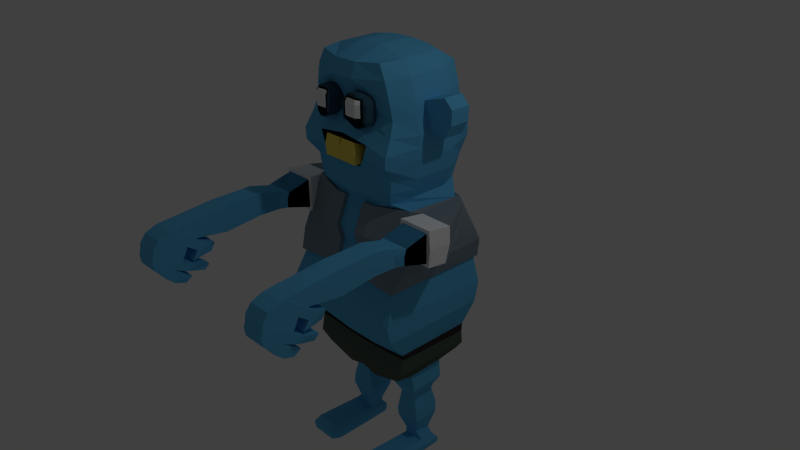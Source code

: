 # Source: zombie_update_version.blend  (saved by Blender 2.76.0; exported with 4.5.12 LTS)
import bpy
from mathutils import Matrix  # noqa: F401  (used for matrix-valued properties, if any)

bpy.ops.wm.read_factory_settings(use_empty=True)
scene = bpy.context.scene
scene.name = 'Scene'

# ---- collections
col_collection_1 = bpy.data.collections.new('Collection 1'); scene.collection.children.link(col_collection_1)

# ---- materials (node trees are filled in below, after node groups)
mat_material = bpy.data.materials.new('Material')
mat_material.alpha_threshold = 0.0
mat_material.use_transparent_shadow = False
mat_material.diffuse_color = (1.0, 1.0, 1.0, 1.0)
mat_material.roughness = 0.5
mat_material.line_color = (0.0, 0.0, 0.0, 1.0)
mat_material_001 = bpy.data.materials.new('Material.001')
mat_material_001.alpha_threshold = 0.0
mat_material_001.use_transparent_shadow = False
mat_material_001.diffuse_color = (0.09306, 0.1221, 0.09531, 1.0)
mat_material_001.roughness = 0.5
mat_material_002 = bpy.data.materials.new('Material.002')
mat_material_002.alpha_threshold = 0.0
mat_material_002.use_transparent_shadow = False
mat_material_002.diffuse_color = (0.0356, 0.02843, 0.02843, 1.0)
mat_material_002.roughness = 0.5
mat_material_003 = bpy.data.materials.new('Material.003')
mat_material_003.alpha_threshold = 0.0
mat_material_003.use_transparent_shadow = False
mat_material_003.diffuse_color = (0.2307, 0.3005, 0.3467, 1.0)
mat_material_003.roughness = 0.5
mat_material_004 = bpy.data.materials.new('Material.004')
mat_material_004.alpha_threshold = 0.0
mat_material_004.use_transparent_shadow = False
mat_material_004.diffuse_color = (1.0, 1.0, 1.0, 1.0)
mat_material_004.roughness = 0.5
mat_material_005 = bpy.data.materials.new('Material.005')
mat_material_005.alpha_threshold = 0.0
mat_material_005.use_transparent_shadow = False
mat_material_005.diffuse_color = (0.03434, 0.09531, 0.1413, 1.0)
mat_material_005.roughness = 0.5
mat_material_006 = bpy.data.materials.new('Material.006')
mat_material_006.alpha_threshold = 0.0
mat_material_006.use_transparent_shadow = False
mat_material_006.diffuse_color = (0.006049, 0.01298, 0.01764, 1.0)
mat_material_006.roughness = 0.5
mat_material_007 = bpy.data.materials.new('Material.007')
mat_material_007.alpha_threshold = 0.0
mat_material_007.use_transparent_shadow = False
mat_material_007.diffuse_color = (1.0, 0.7758, 0.1329, 1.0)
mat_material_007.roughness = 0.5
mat_material_008 = bpy.data.materials.new('Material.008')
mat_material_008.alpha_threshold = 0.0
mat_material_008.use_transparent_shadow = False
mat_material_008.diffuse_color = (0.006049, 0.005182, 0.005182, 1.0)
mat_material_008.roughness = 0.5
mat_material_009 = bpy.data.materials.new('Material.009')
mat_material_009.alpha_threshold = 0.0
mat_material_009.use_transparent_shadow = False
mat_material_009.diffuse_color = (0.1119, 0.4678, 0.7835, 1.0)
mat_material_009.roughness = 0.5

# ---- material node trees

# ---- world
world_world = bpy.data.worlds.new('World'); scene.world = world_world
world_world.color = (0.05088, 0.05088, 0.05088)
world_world.use_sun_shadow = False
world_world.sun_shadow_jitter_overblur = 0.0
world_world.cycles.sampling_method = 'MANUAL'
world_world.cycles.sample_map_resolution = 256

# ---- cameras
cam_camera = bpy.data.cameras.new('Camera')
cam_camera.clip_end = 100.0
cam_camera.lens = 35.0
cam_camera.sensor_width = 32.0
cam_camera.sensor_height = 18.0
cam_camera.ortho_scale = 7.314
cam_camera.dof.focus_distance = 0.0
cam_camera.dof.aperture_fstop = 128.0

# ---- lights
light_lamp = bpy.data.lights.new('Lamp', 'POINT')
light_lamp.transmission_factor = 0.0
light_lamp.cutoff_distance = 30.0
light_lamp.energy = 100.0
light_lamp.shadow_buffer_clip_start = 1.001
light_lamp.shadow_soft_size = 0.1
light_lamp.shadow_maximum_resolution = 0.006
light_lamp.use_absolute_resolution = True
light_lamp.cycles.use_multiple_importance_sampling = False

# ---- meshes
me_cube = bpy.data.meshes.new('Cube')
me_cube.from_pydata([(1.527, 1.728, 4.375), (1.527, -0.97, 4.448), (0.0, -0.5659, 5.595), (1.352, 1.124, 6.541), (1.352, -0.1587, 6.621), (0.0, 1.728, 4.649), (0.0, -0.97, 4.722), (0.0, 1.375, 6.461), (0.0, -0.4065, 6.572), (0.0, -0.6627, 5.975), (0.0, 1.679, 5.05), (1.403, -0.7593, 4.98), (1.403, 1.679, 4.971), (0.0, -0.7593, 5.059), (0.5544, 1.728, 4.649), (0.5544, -0.97, 4.722), (0.5544, 1.375, 6.461), (0.5544, -0.4065, 6.572), (0.5544, 1.679, 5.05), (0.5544, -0.7593, 5.059), (0.9876, 1.411, 6.835), (1.026, -0.4065, 6.758), (0.0, 1.722, 7.9), (0.7818, 1.382, 9.429), (0.8181, -0.4404, 9.612), (1.215, -0.7153, 7.644), (1.156, 1.661, 7.738), (-0.007378, 1.411, 6.735), (0.0, -0.4065, 6.65), (0.0, 1.382, 9.55), (0.0, -0.5886, 9.567), (1.119, 1.526, 8.24), (1.184, -0.5385, 8.217), (0.0, -0.5385, 8.391), (0.0, 1.701, 8.353), (0.0, 1.63, 7.547), (1.111, -0.464, 7.305), (1.04, 1.583, 7.359), (0.0, -0.6355, 7.437), (0.4504, 1.673, 7.82), (0.5899, -0.7153, 7.727), (0.5584, 1.411, 6.724), (0.5657, -0.4065, 6.638), (0.2832, 1.382, 9.55), (0.2832, -0.5886, 9.567), (0.2267, -0.5385, 8.391), (0.2267, 1.701, 8.353), (0.1808, 1.592, 7.497), (0.414, -0.6538, 7.475), (1.028, 1.503, 8.891), (1.084, -0.4375, 8.857), (0.0, 1.608, 9.1), (0.0, -0.5728, 8.997), (0.255, -0.5728, 8.997), (0.255, 1.608, 9.1), (1.498, -0.08175, 5.832), (1.498, 0.01995, 6.495), (2.16, -0.08175, 5.832), (2.16, 0.01995, 6.495), (1.498, -1.117, 6.081), (1.498, -1.061, 6.427), (2.16, -1.117, 6.081), (2.16, -1.061, 6.427), (1.498, 0.008653, 6.186), (2.16, 0.008654, 6.186), (2.16, -1.117, 6.276), (1.498, -1.117, 6.276), (2.16, -0.5261, 6.562), (2.16, -0.5261, 5.9), (1.498, -0.5261, 6.562), (1.498, -0.5261, 5.9), (1.498, -0.5261, 6.231), (2.16, -0.5261, 6.231), (2.079, -3.811, 6.465), (2.079, -3.351, 6.111), (1.579, -3.811, 6.465), (1.579, -3.351, 6.111), (2.079, -1.18, 6.449), (2.079, -1.277, 6.078), (1.579, -1.18, 6.449), (1.579, -1.277, 6.078), (2.079, -3.545, 6.312), (1.579, -3.545, 6.312), (1.579, -1.301, 6.329), (2.079, -1.301, 6.329), (1.579, -1.77, 6.094), (1.579, -1.673, 6.579), (2.079, -1.77, 6.094), (2.079, -1.673, 6.579), (2.079, -1.673, 6.329), (1.579, -1.673, 6.329), (1.579, -2.609, 6.571), (2.079, -2.633, 6.005), (1.579, -2.609, 6.32), (1.579, -2.633, 6.005), (2.079, -2.609, 6.571), (2.079, -2.609, 6.32), (1.573, -4.141, 5.48), (1.573, -3.339, 6.079), (2.085, -4.141, 5.48), (2.085, -3.339, 6.079), (1.573, -4.377, 5.94), (1.573, -3.921, 6.453), (2.085, -4.377, 5.94), (2.085, -3.921, 6.453), (2.085, -3.608, 6.292), (2.085, -4.349, 5.734), (1.573, -3.608, 6.292), (1.573, -4.349, 5.734), (1.573, -3.727, 5.708), (2.085, -3.727, 5.708), (2.085, -4.323, 6.176), (1.573, -4.323, 6.176), (1.573, -3.971, 5.962), (2.085, -3.971, 5.962), (2.085, -3.742, 6.382), (1.573, -4.375, 5.873), (2.085, -4.375, 5.873), (1.573, -3.742, 6.382), (1.573, -4.105, 6.053), (2.085, -4.105, 6.053), (1.573, -3.58, 6.0), (2.085, -3.58, 6.0), (2.085, -4.188, 6.347), (1.573, -4.188, 6.347), (1.573, -3.836, 6.053), (2.085, -3.836, 6.053), (2.085, -3.97, 6.143), (1.573, -3.97, 6.143), (2.085, -4.239, 5.627), (1.573, -3.474, 6.169), (2.085, -3.474, 6.169), (1.573, -4.239, 5.627), (2.085, -3.837, 5.872), (1.573, -3.837, 5.872), (1.573, -3.702, 5.962), (2.085, -3.702, 5.962), (2.085, -3.946, 5.61), (2.085, -4.35, 5.998), (1.573, -4.35, 5.998), (1.573, -4.106, 5.872), (2.085, -4.106, 5.872), (1.573, -3.946, 5.61), (1.573, -4.24, 5.963), (2.085, -4.24, 5.963), (2.085, -3.972, 5.782), (1.573, -3.972, 5.782), (1.676, -2.993, 5.658), (1.676, -2.895, 5.818), (1.982, -2.895, 5.818), (1.982, -2.993, 5.658), (1.695, -3.178, 5.272), (1.695, -3.064, 5.377), (1.963, -3.064, 5.377), (1.963, -3.178, 5.272), (1.962, -3.486, 5.246), (1.962, -3.648, 5.147), (1.696, -3.648, 5.147), (1.696, -3.486, 5.246), (1.573, -3.091, 5.948), (1.573, -3.363, 5.842), (2.085, -3.091, 5.948), (2.085, -3.363, 5.842), (1.573, -2.977, 5.909), (2.085, -2.977, 5.909), (2.085, -3.483, 5.649), (1.573, -3.483, 5.649), (1.573, -3.369, 5.534), (1.573, -3.619, 5.454), (2.085, -3.369, 5.534), (2.085, -3.619, 5.454), (1.573, -3.829, 5.531), (1.573, -3.942, 5.304), (2.085, -3.942, 5.304), (2.085, -3.829, 5.531), (1.498, -1.117, 6.081), (1.498, -1.061, 6.427), (2.16, -1.117, 6.081), (2.16, -1.061, 6.427), (2.16, -1.117, 6.276), (1.498, -1.117, 6.276), (2.16, -0.5261, 6.562), (2.16, -0.5261, 5.9), (1.498, -0.5261, 6.562), (1.498, -0.5261, 5.9), (1.498, -0.5261, 6.231), (2.16, -0.5261, 6.231), (0.0, 1.379, 2.531), (0.0, -0.4065, 3.161), (0.0, 1.47, 3.161), (1.537, 1.728, 4.305), (1.528, -1.024, 4.3), (1.319, -0.4065, 3.254), (1.319, 1.47, 3.254), (1.132, -0.4065, 2.485), (1.132, 1.47, 2.485), (0.0, 1.728, 4.576), (-0.009348, -1.024, 4.571), (1.542, 1.622, 3.894), (1.542, -0.9398, 3.897), (0.0, -0.9398, 3.804), (0.0, 1.622, 3.801), (0.6626, 1.47, 2.718), (0.6626, -0.5121, 2.744), (1.355, -0.4065, 3.152), (1.355, 1.411, 3.092), (0.4222, 1.47, 3.161), (0.4222, -0.4065, 3.161), (0.5647, 1.728, 4.519), (0.5554, -1.024, 4.514), (0.3082, -0.9398, 3.804), (0.3082, 1.622, 3.801), (0.4017, -0.4065, 2.291), (0.4017, 1.47, 2.291), (0.8853, 0.9384, 4.504), (0.6774, 1.411, 3.052), (0.6774, -0.4065, 3.112), (0.0, 1.411, 3.012), (0.0, -0.4065, 3.071), (0.0, -0.3971, 2.375), (0.0, 1.388, 2.454), (0.0, 1.47, 2.728), (1.325, -0.5121, 2.763), (1.325, 1.47, 2.736), (0.0, -0.5121, 2.725), (0.0, 1.47, 2.699), (0.4804, 0.1774, 1.79), (0.3925, 0.0509, 2.185), (0.4804, 0.7696, 1.768), (0.3925, 0.9511, 2.213), (1.092, 0.1774, 1.834), (1.103, 0.0509, 2.367), (1.092, 0.7696, 1.812), (1.103, 0.9511, 2.394), (0.8277, 0.9511, 2.339), (0.7892, 0.7696, 1.663), (0.8277, 0.0509, 2.312), (0.7892, 0.1774, 1.685), (0.398, 0.0674, 1.968), (0.398, 0.8906, 1.99), (1.197, 0.8906, 2.012), (1.197, 0.0674, 1.99), (0.7892, 0.0674, 2.007), (0.7892, 0.8906, 2.029), (0.6442, 0.3241, 0.5484), (0.565, 0.2691, 1.61), (0.6442, 0.7122, 0.4843), (0.565, 0.8176, 1.615), (0.9824, 0.3241, 0.5946), (0.9824, 0.2691, 1.61), (0.9824, 0.7122, 0.5305), (0.9824, 0.8176, 1.615), (0.4595, 0.2279, 1.057), (0.4595, 0.8725, 1.057), (1.075, 0.8725, 1.241), (1.075, 0.2279, 1.241), (0.7869, 0.8176, 1.549), (0.8133, 0.7122, 0.5239), (0.7869, 0.2691, 1.544), (0.8133, 0.3241, 0.588), (0.8001, 0.2279, 1.057), (0.8001, 0.8725, 1.057), (0.499, 0.8359, 0.8784), (1.108, 0.8359, 0.9971), (1.108, 0.2279, 0.9788), (0.499, 0.2279, 0.86), (0.8001, 0.2279, 0.8864), (0.8001, 0.8359, 0.9047), (0.8589, 0.7394, 0.0903), (0.8589, -0.6878, 0.002333), (0.8589, 0.7903, 0.3027), (0.8589, -0.9918, 0.3346), (0.568, -0.9918, 0.3346), (0.568, 0.7903, 0.3027), (1.239, 0.7903, 0.3055), (1.239, -0.9918, 0.3373), (1.15, 0.7394, 0.0903), (1.08, -0.6878, 0.002333), (0.568, 0.7394, 0.0903), (0.6376, -0.6878, 0.002333), (1.131, 0.5319, 6.785), (1.38, 0.5319, 7.701), (0.9404, 0.5319, 9.622), (0.0, 0.5319, 9.781), (1.403, 0.5319, 8.204), (1.312, 0.5319, 7.255), (0.2832, 0.5319, 9.781), (1.274, 0.5319, 8.825), (1.131, 1.001, 6.785), (1.38, 1.001, 7.701), (0.9404, 1.001, 9.622), (0.0, 1.034, 9.72), (1.403, 1.001, 8.204), (1.312, 1.001, 7.255), (0.2832, 1.034, 9.72), (1.274, 1.001, 8.825), (1.131, 0.06269, 6.785), (1.38, 0.06269, 7.701), (0.9404, 0.06269, 9.622), (0.0, 0.06269, 9.781), (1.403, 0.06269, 8.204), (1.312, 0.06269, 7.255), (0.2832, 0.06269, 9.781), (1.274, 0.06269, 8.825), (1.131, 0.2973, 6.785), (1.38, 0.2973, 7.701), (0.9404, 0.2973, 9.622), (0.0, 0.2973, 9.781), (1.403, 0.2973, 8.204), (1.312, 0.2973, 7.255), (0.2832, 0.2973, 9.781), (1.274, 0.2973, 8.825), (1.131, 0.7665, 6.785), (1.38, 0.7665, 7.701), (0.9404, 0.7665, 9.622), (0.0, 0.7665, 9.781), (1.403, 0.7665, 8.204), (1.312, 0.7665, 7.255), (0.2832, 0.7665, 9.781), (1.274, 0.7665, 8.825), (1.987, 0.7665, 8.468), (1.987, 0.5319, 8.468), (1.808, 0.7665, 8.989), (1.808, 0.5319, 8.989), (1.987, 0.2973, 8.468), (1.808, 0.2973, 8.989), (0.9257, 1.47, 9.347), (0.9735, -0.4596, 9.306), (0.0, 1.47, 9.44), (0.2691, 1.47, 9.44), (0.0, -0.6915, 9.258), (0.2691, -0.6915, 9.258), (1.135, 0.5319, 9.317), (1.135, 1.001, 9.317), (1.135, 0.06269, 9.317), (1.135, 0.2973, 9.317), (1.135, 0.7665, 9.317), (1.192, 1.644, 7.948), (0.0, -0.7153, 8.097), (1.24, -0.7153, 7.895), (0.0, 1.722, 8.135), (0.5758, 1.722, 8.063), (0.6922, -0.7153, 8.01), (1.391, 0.5319, 7.953), (1.391, 1.001, 7.953), (1.391, 0.06269, 7.953), (1.391, 0.2973, 7.953), (1.391, 0.7665, 7.953), (0.0, -0.454, 8.68), (0.2409, -0.454, 8.68), (1.073, 1.519, 8.568), (1.13, -0.412, 8.514), (0.0, 1.674, 8.737), (0.2409, 1.674, 8.737), (1.338, 1.001, 8.514), (1.338, 0.06269, 8.514), (1.338, 0.2973, 8.514), (1.338, 0.7665, 8.514), (2.002, 0.5319, 8.791), (2.002, 0.2973, 8.791), (2.002, 0.7665, 8.791), (1.829, 0.5319, 8.187), (1.829, 0.2973, 8.187), (1.555, 0.7665, 8.915), (1.829, 0.7665, 8.187), (1.555, 0.2973, 8.915), (1.555, 0.5319, 8.915), (1.621, 0.2973, 8.667), (1.621, 0.7665, 8.667), (0.5899, -0.3748, 7.727), (0.0, -0.3748, 7.863), (0.0, -0.3748, 8.097), (0.0, -0.3553, 7.502), (0.414, -0.3736, 7.54), (0.6922, -0.3748, 8.01), (0.0, -0.5709, 6.79), (-0.003689, 1.52, 7.141), (1.069, -0.4526, 6.988), (1.014, 1.497, 7.097), (0.399, -0.5709, 6.85), (0.3696, 1.501, 7.111), (1.222, 0.5319, 7.02), (1.222, 1.001, 7.02), (1.222, 0.06269, 7.02), (1.222, 0.2973, 7.02), (1.222, 0.7665, 7.02), (0.8589, 0.2941, 0.002333), (1.239, 0.4486, 0.296), (0.568, 0.4486, 0.2932), (1.08, 0.2941, 0.002333), (0.6376, 0.2941, 0.002333), (0.906, -0.8665, 0.467), (0.8589, 0.7013, 0.4323), (0.625, 0.7013, 0.3526), (1.147, 0.7013, 0.3974), (1.147, -0.8518, 0.5056), (0.625, -0.8518, 0.4608), (0.625, 0.3372, 0.3749), (1.147, 0.3372, 0.4197), (0.8589, -0.9918, 0.1891), (0.8589, 0.7903, 0.1573), (0.568, -0.9918, 0.1891), (1.169, -0.9918, 0.1886), (1.219, 0.7903, 0.1606), (0.568, 0.7903, 0.1573), (0.568, 0.4486, 0.1478), (1.219, 0.4486, 0.1511), (0.0, -0.5346, 6.273), (0.0, -0.6143, 5.785), (0.0, -0.6385, 5.88), (0.3155, -0.7987, 8.412), (0.2386, -0.8023, 8.958), (0.3155, -0.4249, 8.412), (0.2386, -0.4571, 8.958), (0.2098, -0.8821, 8.665), (0.2098, -0.368, 8.665), (0.5188, -0.4571, 9.012), (0.5829, -0.4249, 8.324), (0.5188, -0.8023, 9.012), (0.5829, -0.7987, 8.324), (0.5669, -0.8821, 8.665), (0.5669, -0.368, 8.665), (0.6749, -0.5401, 8.95), (0.707, -0.7055, 8.381), (0.7454, -0.7459, 8.665), (0.707, -0.5246, 8.381), (0.6749, -0.7072, 8.95), (0.7454, -0.497, 8.665), (0.4332, -0.4249, 8.338), (0.3403, -0.8023, 9.028), (0.3883, -0.368, 8.665), (0.3403, -0.4571, 9.028), (0.4332, -0.7987, 8.338), (0.3883, -0.8821, 8.665), (0.2098, -0.8821, 8.843), (0.2098, -0.368, 8.843), (0.5669, -0.368, 8.843), (0.5669, -0.8821, 8.843), (0.7454, -0.7459, 8.843), (0.7454, -0.497, 8.843), (0.3883, -0.368, 8.843), (0.3883, -0.8821, 8.843), (0.229, -0.368, 8.513), (0.229, -0.8821, 8.513), (0.5669, -0.8821, 8.486), (0.5669, -0.368, 8.486), (0.7454, -0.7459, 8.486), (0.7454, -0.497, 8.486), (0.3883, -0.368, 8.486), (0.3883, -0.8821, 8.486), (0.00327, -0.8082, 7.544), (0.02767, -0.7905, 8.016), (0.00327, -0.5001, 7.544), (0.02767, -0.5193, 8.016), (0.4411, -0.8082, 7.544), (0.4129, -0.7905, 8.016), (0.4411, -0.5001, 7.544), (0.4129, -0.5193, 8.016), (0.002212, -0.8296, 7.794), (0.002212, -0.5001, 7.804), (0.44, -0.5001, 7.804), (0.44, -0.8296, 7.794), (0.2772, -0.5659, 5.595), (0.2772, -0.97, 4.722), (0.2772, -0.4065, 6.572), (0.2772, -0.6627, 5.975), (0.2772, -0.7593, 5.059), (0.2772, -0.5346, 6.273), (0.2772, -0.6143, 5.785), (0.2772, -0.6385, 5.88), (1.52, 1.436, 5.981), (1.482, 1.371, 6.15), (1.449, 1.277, 6.379), (1.408, 1.187, 6.586), (1.598, 1.653, 5.471), (1.603, -0.6249, 5.411), (1.458, -0.3151, 6.364), (1.409, -0.2175, 6.671), (0.5581, 1.684, 5.67), (0.0, 1.685, 5.662), (0.0, 1.774, 5.064), (1.46, -0.8352, 4.995), (1.463, 1.754, 4.967), (0.5667, 1.456, 6.511), (0.0, 1.455, 6.514), (0.0, 1.57, 6.343), (1.53, -0.4592, 5.903), (1.499, -0.4087, 6.075), (0.0, 1.697, 6.0), (0.0, 1.697, 6.145), (0.5678, 1.695, 6.149), (0.5556, 1.774, 5.065), (0.5584, -0.661, 5.609), (0.5681, -0.4945, 6.608), (0.5684, -0.7566, 5.991), (0.5572, -0.8492, 5.093), (0.5679, -0.6226, 6.31), (0.5668, 1.696, 6.014), (0.5624, -0.71, 5.779), (0.5667, 1.571, 6.34), (1.482, -0.07706, 6.227), (1.512, 0.009501, 6.589), (2.232, 0.04308, 6.554), (2.253, 0.03475, 6.191), (2.231, -0.06627, 5.769), (1.501, -0.09211, 5.736), (2.231, -0.5359, 5.836), (1.432, -0.5174, 6.633), (2.257, -0.5261, 6.231), (2.226, -0.5174, 6.633), (1.427, -0.5359, 5.836), (1.401, -0.5261, 6.231), (1.552, 1.498, 5.835), (1.551, -0.5162, 5.745), (0.0, 1.693, 5.884), (0.5627, 1.692, 5.898), (0.567, -0.7337, 5.875), (0.2772, -0.662, 5.599), (0.2772, -0.4949, 6.61), (0.2772, -0.7586, 5.982), (0.2772, -0.8498, 5.091), (0.2772, -0.623, 6.311), (0.2772, -0.7076, 5.761), (0.2772, -0.7317, 5.856), (0.4295, -0.4571, 9.02), (0.508, -0.7987, 8.331), (0.4776, -0.8821, 8.665), (0.508, -0.4249, 8.331), (0.4295, -0.8023, 9.02), (0.4776, -0.368, 8.665), (0.4776, -0.8821, 8.843), (0.4776, -0.368, 8.843), (0.4776, -0.8821, 8.486), (0.4776, -0.368, 8.486), (0.3744, -0.4249, 8.375), (0.2895, -0.8023, 8.993), (0.2991, -0.368, 8.665), (0.2895, -0.4571, 8.993), (0.3744, -0.7987, 8.375), (0.2991, -0.8821, 8.665), (0.2991, -0.368, 8.843), (0.2991, -0.8821, 8.843), (0.3087, -0.368, 8.5), (0.3087, -0.8821, 8.5), (0.6449, -0.4747, 8.352), (0.5969, -0.7548, 8.981), (0.6561, -0.4325, 8.665), (0.5969, -0.4986, 8.981), (0.6449, -0.7521, 8.352), (0.6561, -0.814, 8.665), (0.6561, -0.4325, 8.843), (0.6561, -0.814, 8.843), (0.6561, -0.4325, 8.486), (0.6561, -0.814, 8.486), (0.2242, -0.8422, 8.901), (0.2242, -0.4126, 8.901), (0.5428, -0.4126, 8.928), (0.5428, -0.8422, 8.928), (0.7102, -0.7266, 8.897), (0.7102, -0.5186, 8.897), (0.3643, -0.4126, 8.936), (0.3643, -0.8422, 8.936), (0.4536, -0.4126, 8.932), (0.4536, -0.8422, 8.932), (0.2943, -0.8422, 8.918), (0.2943, -0.4126, 8.918), (0.6265, -0.7844, 8.912), (0.6265, -0.4656, 8.912), (0.2098, -0.368, 8.754), (0.5669, -0.368, 8.754), (0.5669, -0.8821, 8.754), (0.7454, -0.7459, 8.754), (0.7454, -0.497, 8.754), (0.3883, -0.368, 8.754), (0.3883, -0.8821, 8.754), (0.2098, -0.8821, 8.754), (0.4776, -0.8821, 8.754), (0.4776, -0.368, 8.754), (0.2991, -0.368, 8.754), (0.2991, -0.8821, 8.754), (0.6561, -0.4325, 8.754), (0.6561, -0.814, 8.754), (0.2194, -0.8821, 8.589), (0.2194, -0.368, 8.589), (0.5669, -0.8821, 8.576), (0.5669, -0.368, 8.576), (0.7454, -0.7459, 8.576), (0.7454, -0.497, 8.576), (0.3883, -0.368, 8.576), (0.3883, -0.8821, 8.576), (0.4776, -0.368, 8.576), (0.4776, -0.8821, 8.576), (0.3039, -0.8821, 8.582), (0.3039, -0.368, 8.582), (0.6561, -0.814, 8.576), (0.6561, -0.4325, 8.576), (0.2723, -0.3964, 8.463), (0.5749, -0.8404, 8.405), (0.5749, -0.3964, 8.405), (0.7262, -0.7257, 8.434), (0.7262, -0.5108, 8.434), (0.4108, -0.3964, 8.412), (0.4108, -0.8404, 8.412), (0.2723, -0.8404, 8.463), (0.4928, -0.8404, 8.409), (0.4928, -0.3964, 8.409), (0.3415, -0.3964, 8.438), (0.3415, -0.8404, 8.438), (0.6505, -0.4536, 8.419), (0.6505, -0.7831, 8.419), (0.2314, -0.8223, 8.929), (0.2314, -0.4348, 8.929), (0.5308, -0.4348, 8.97), (0.5308, -0.8223, 8.97), (0.6925, -0.7169, 8.924), (0.6925, -0.5294, 8.924), (0.3523, -0.4348, 8.982), (0.3523, -0.8223, 8.982), (0.4416, -0.4348, 8.976), (0.4416, -0.8223, 8.976), (0.2919, -0.8223, 8.956), (0.2919, -0.4348, 8.956), (0.6117, -0.7696, 8.947), (0.6117, -0.4821, 8.947), (0.3449, -0.4249, 8.394), (0.264, -0.8023, 8.976), (0.2544, -0.368, 8.665), (0.2544, -0.368, 8.843), (0.2688, -0.368, 8.507), (0.264, -0.4571, 8.976), (0.3449, -0.7987, 8.394), (0.2544, -0.8821, 8.665), (0.2544, -0.8821, 8.843), (0.2688, -0.8821, 8.507), (0.2592, -0.4126, 8.91), (0.2592, -0.8422, 8.91), (0.2544, -0.368, 8.754), (0.2544, -0.8821, 8.754), (0.2616, -0.368, 8.586), (0.2616, -0.8821, 8.586), (0.3069, -0.3964, 8.45), (0.3069, -0.8404, 8.45), (0.2616, -0.8223, 8.943), (0.2616, -0.4348, 8.943), (0.2939, -0.4107, 8.438), (0.5789, -0.8196, 8.365), (0.5789, -0.4107, 8.365), (0.7166, -0.7156, 8.407), (0.7166, -0.5177, 8.407), (0.422, -0.4107, 8.375), (0.422, -0.8196, 8.375), (0.5004, -0.8196, 8.37), (0.5004, -0.4107, 8.37), (0.3579, -0.4107, 8.406), (0.3579, -0.8196, 8.406), (0.6477, -0.4642, 8.386), (0.6477, -0.7676, 8.386), (0.2939, -0.8196, 8.438), (0.3259, -0.4107, 8.422), (0.3259, -0.8196, 8.422), (0.6359, -0.5194, 8.966), (0.6759, -0.7288, 8.367), (0.7008, -0.78, 8.665), (0.7008, -0.78, 8.843), (0.7008, -0.78, 8.486), (0.6759, -0.4996, 8.367), (0.6359, -0.731, 8.966), (0.7008, -0.4648, 8.665), (0.7008, -0.4648, 8.843), (0.7008, -0.4648, 8.486), (0.6683, -0.7555, 8.905), (0.6683, -0.4921, 8.905), (0.7008, -0.78, 8.754), (0.7008, -0.4648, 8.754), (0.7008, -0.78, 8.576), (0.7008, -0.4648, 8.576), (0.6884, -0.7544, 8.427), (0.6884, -0.4822, 8.427), (0.6521, -0.5057, 8.935), (0.6521, -0.7432, 8.935), (0.6821, -0.7416, 8.397), (0.6821, -0.4909, 8.397)], [], [(469, 465, 9, 409), (466, 462, 2, 13), (18, 14, 5, 10), (467, 464, 8, 407), (463, 466, 13, 6), (0, 12, 11, 1), (1, 11, 19, 15), (12, 0, 14, 18), (353, 46, 34, 352), (342, 45, 33, 338), (334, 298, 24, 327), (301, 297, 25, 36), (341, 39, 22, 340), (342, 338, 371, 374), (380, 41, 27, 376), (331, 44, 30, 330), (302, 299, 30, 44), (345, 300, 32, 339), (39, 47, 35, 22), (379, 48, 38, 375), (383, 301, 36, 377), (377, 36, 48, 379), (26, 37, 47, 39), (298, 302, 44, 24), (327, 24, 44, 331), (378, 20, 41, 380), (36, 25, 40, 48), (337, 26, 39, 341), (339, 32, 45, 342), (350, 31, 46, 353), (326, 49, 54, 329), (351, 50, 53, 349), (349, 53, 52, 348), (355, 303, 50, 351), (329, 54, 51, 328), (72, 65, 61, 68), (65, 66, 59, 61), (71, 63, 55, 70), (70, 68, 61, 59), (69, 67, 58, 56), (69, 56, 63, 71), (62, 60, 66, 65), (67, 62, 65, 72), (58, 67, 72, 64), (60, 69, 71, 66), (60, 62, 67, 69), (55, 57, 68, 70), (66, 71, 70, 59), (64, 72, 68, 57), (81, 82, 75, 73), (90, 83, 79, 86), (83, 84, 77, 79), (96, 81, 73, 95), (88, 86, 79, 77), (92, 94, 76, 74), (92, 74, 81, 96), (80, 78, 84, 83), (85, 80, 83, 90), (74, 76, 82, 81), (94, 85, 90, 93), (78, 87, 89, 84), (78, 80, 85, 87), (95, 91, 86, 88), (84, 89, 88, 77), (93, 90, 86, 91), (82, 93, 91, 75), (73, 75, 91, 95), (76, 94, 93, 82), (87, 92, 96, 89), (87, 85, 94, 92), (89, 96, 95, 88), (172, 171, 158, 157), (144, 138, 103, 117), (138, 139, 101, 103), (146, 142, 97, 132), (116, 117, 103, 101), (130, 131, 100, 98), (118, 115, 105, 107), (132, 129, 106, 108), (143, 140, 108, 116), (145, 141, 106, 129), (136, 126, 114, 133), (128, 125, 113, 119), (135, 121, 109, 134), (123, 124, 112, 111), (127, 123, 111, 120), (121, 122, 110, 109), (126, 127, 120, 114), (124, 128, 119, 112), (139, 143, 116, 101), (102, 104, 115, 118), (108, 106, 117, 116), (141, 144, 117, 106), (102, 118, 128, 124), (105, 115, 127, 126), (166, 163, 148, 147), (115, 104, 123, 127), (104, 102, 124, 123), (130, 98, 121, 135), (118, 107, 125, 128), (131, 105, 126, 136), (100, 131, 136, 122), (107, 130, 135, 125), (125, 135, 134, 113), (122, 136, 133, 110), (137, 145, 129, 99), (97, 99, 129, 132), (107, 105, 131, 130), (140, 146, 132, 108), (113, 134, 146, 140), (110, 133, 145, 137), (114, 120, 144, 141), (112, 119, 143, 139), (133, 114, 141, 145), (119, 113, 140, 143), (134, 109, 142, 146), (111, 112, 139, 138), (120, 111, 138, 144), (168, 167, 152, 151), (148, 149, 150, 147), (163, 164, 149, 148), (164, 165, 150, 149), (165, 166, 147, 150), (152, 153, 154, 151), (167, 169, 153, 152), (170, 168, 151, 154), (169, 170, 154, 153), (158, 155, 156, 157), (174, 173, 156, 155), (171, 174, 155, 158), (173, 172, 157, 156), (122, 121, 160, 162), (100, 122, 162, 161), (98, 100, 161, 159), (121, 98, 159, 160), (162, 160, 166, 165), (161, 162, 165, 164), (159, 161, 164, 163), (160, 159, 163, 166), (110, 137, 170, 169), (137, 142, 168, 170), (109, 110, 169, 167), (142, 109, 167, 168), (99, 97, 172, 173), (142, 137, 174, 171), (137, 99, 173, 174), (97, 142, 171, 172), (186, 179, 177, 182), (179, 180, 175, 177), (184, 182, 177, 175), (178, 176, 180, 179), (181, 178, 179, 186), (176, 183, 185, 180), (176, 178, 181, 183), (180, 185, 184, 175), (7, 16, 483, 484), (208, 211, 201, 196), (207, 210, 200, 188), (198, 190, 191, 199), (231, 194, 212, 219, 227, 236), (211, 206, 189, 201), (223, 195, 213, 202), (222, 204, 216, 203), (210, 209, 197, 200), (202, 213, 220, 225), (193, 198, 199, 192), (223, 205, 204, 222), (203, 216, 218, 224), (215, 217, 218, 216), (205, 215, 216, 204), (194, 222, 203, 212), (205, 223, 202, 215), (199, 191, 209, 210), (225, 220, 187, 221), (198, 193, 206, 211), (192, 199, 210, 207), (190, 198, 211, 208), (212, 203, 224, 219), (195, 223, 222, 194), (215, 202, 225, 217), (206, 193, 205, 215, 217, 189), (238, 239, 228, 226), (243, 240, 232, 235), (240, 241, 230, 232), (242, 238, 226, 237), (237, 235, 232, 230), (236, 234, 229, 227), (231, 233, 234, 236), (226, 228, 235, 237), (241, 242, 237, 230), (239, 243, 235, 228), (229, 234, 243, 239), (231, 236, 242, 241), (236, 227, 238, 242), (233, 231, 241, 240), (234, 233, 240, 243), (227, 229, 239, 238), (265, 262, 246, 244), (267, 263, 250, 257), (263, 264, 248, 250), (266, 265, 244, 259), (259, 257, 250, 248), (258, 256, 247, 245), (258, 245, 252, 260), (251, 249, 255, 254), (256, 251, 254, 261), (245, 247, 253, 252), (247, 256, 261, 253), (249, 258, 260, 255), (249, 251, 256, 258), (244, 246, 257, 259), (264, 266, 259, 248), (262, 267, 257, 246), (253, 261, 267, 262), (255, 260, 266, 264), (260, 252, 265, 266), (254, 255, 264, 263), (261, 254, 263, 267), (252, 253, 262, 265), (395, 391, 271, 275), (393, 392, 270, 273), (390, 278, 268, 386), (402, 399, 269, 277), (404, 400, 268, 278), (391, 396, 272, 271), (398, 395, 275, 387), (392, 394, 274, 270), (397, 393, 273, 388), (386, 268, 276, 389), (399, 401, 279, 269), (406, 402, 277, 389), (400, 403, 276, 268), (405, 404, 278, 390), (368, 363, 322, 360), (314, 318, 286, 282), (385, 317, 285, 381), (347, 316, 284, 343), (318, 315, 283, 286), (317, 313, 281, 285), (336, 314, 282, 332), (326, 23, 290, 333), (37, 26, 289, 293), (43, 29, 291, 294), (337, 31, 292, 344), (378, 37, 293, 382), (23, 43, 294, 290), (350, 49, 295, 354), (356, 311, 303, 355), (306, 310, 302, 298), (384, 309, 301, 383), (346, 308, 300, 345), (310, 307, 299, 302), (309, 305, 297, 301), (335, 306, 298, 334), (332, 282, 306, 335), (285, 281, 305, 309), (286, 283, 307, 310), (343, 284, 308, 346), (381, 285, 309, 384), (282, 286, 310, 306), (362, 361, 321, 324), (333, 290, 314, 336), (293, 289, 313, 317), (294, 291, 315, 318), (344, 292, 316, 347), (382, 293, 317, 385), (290, 294, 318, 314), (354, 295, 319, 357), (360, 322, 323, 358), (358, 323, 325, 359), (366, 365, 325, 323), (367, 362, 324, 359), (363, 366, 323, 322), (361, 364, 320, 321), (295, 333, 336, 319), (287, 332, 335, 311), (311, 335, 334, 303), (49, 326, 333, 295), (319, 336, 332, 287), (43, 329, 328, 29), (23, 326, 329, 43), (50, 327, 331, 53), (53, 331, 330, 52), (303, 334, 327, 50), (289, 344, 347, 313), (281, 343, 346, 305), (305, 346, 345, 297), (26, 337, 344, 289), (313, 347, 343, 281), (25, 339, 342, 40), (31, 337, 341, 46), (297, 345, 339, 25), (46, 341, 340, 34), (48, 40, 369, 373), (365, 367, 359, 325), (321, 358, 359, 324), (320, 360, 358, 321), (292, 354, 357, 316), (308, 356, 355, 300), (31, 350, 354, 292), (364, 368, 360, 320), (300, 355, 351, 32), (45, 349, 348, 33), (32, 351, 349, 45), (49, 350, 353, 54), (54, 353, 352, 51), (316, 357, 368, 364), (311, 356, 367, 365), (284, 316, 364, 361), (319, 287, 366, 363), (356, 308, 362, 367), (287, 311, 365, 366), (308, 284, 361, 362), (357, 319, 363, 368), (373, 369, 370, 372), (369, 374, 371, 370), (38, 48, 373, 372), (40, 342, 374, 369), (288, 382, 385, 312), (280, 381, 384, 304), (304, 384, 383, 296), (20, 378, 382, 288), (312, 385, 381, 280), (37, 378, 380, 47), (21, 377, 379, 42), (296, 383, 377, 21), (42, 379, 375, 28), (47, 380, 376, 35), (401, 405, 390, 279), (403, 406, 389, 276), (269, 386, 389, 277), (396, 397, 388, 272), (394, 398, 387, 274), (279, 390, 386, 269), (274, 387, 406, 403), (272, 388, 405, 401), (388, 273, 404, 405), (270, 274, 403, 400), (387, 275, 402, 406), (271, 272, 401, 399), (273, 270, 400, 404), (275, 271, 399, 402), (3, 20, 288, 312, 280, 304, 296, 21, 4), (16, 3, 20, 41, 27, 7), (17, 4, 21, 42, 28, 8, 464), (1, 15, 463, 6, 197, 209, 191), (1, 0, 190, 191), (0, 14, 5, 196, 208, 190), (204, 205, 193, 192), (216, 204, 192, 207, 188, 218), (194, 231, 233, 195), (195, 233, 234, 229, 220, 213), (219, 220, 229, 227), (226, 237, 230, 249, 258, 245), (251, 249, 230, 232), (232, 235, 228, 247, 256, 251), (245, 247, 228, 226), (397, 396, 395, 398), (394, 398, 248, 250), (244, 259, 248, 398, 397), (397, 393, 246, 244), (250, 257, 246, 393, 392, 394), (391, 395, 396), (80, 83, 79, 176, 180, 175), (176, 79, 77, 178), (80, 175, 177, 78), (78, 84, 77, 178, 179, 177), (102, 75, 73, 104), (76, 82, 75, 102, 118, 107, 130, 98), (98, 76, 74, 100), (81, 73, 104, 115, 105, 131, 100, 74), (18, 10, 480, 491), (183, 181, 509, 507), (465, 467, 407, 9), (465, 469, 523, 519), (185, 183, 507, 511), (19, 11, 481, 495), (462, 466, 520, 517), (181, 186, 508, 509), (12, 18, 491, 482), (462, 468, 408, 2), (464, 467, 521, 518), (467, 465, 519, 521), (4, 17, 493, 477), (468, 462, 517, 522), (468, 469, 409, 408), (3, 4, 477, 473), (16, 3, 473, 483), (469, 468, 522, 523), (657, 644, 412, 410), (659, 657, 410, 630), (625, 629, 413, 411), (637, 575, 414, 631), (575, 568, 415, 414), (577, 569, 421, 529), (581, 570, 420, 549), (545, 547, 416, 418), (525, 527, 417, 419), (656, 645, 419, 548), (652, 646, 417, 527), (673, 572, 427, 667), (661, 665, 425, 423), (681, 648, 425, 665), (653, 649, 428, 534), (538, 534, 428, 432), (578, 573, 430, 536), (576, 574, 433, 526), (528, 524, 431, 429), (651, 650, 432, 525), (563, 561, 441, 530), (565, 560, 440, 540), (671, 559, 439, 668), (566, 557, 437, 551), (562, 556, 436, 531), (554, 555, 435, 434), (635, 554, 434, 632), (591, 589, 449, 532), (593, 588, 448, 542), (675, 587, 447, 669), (590, 585, 445, 533), (594, 584, 444, 553), (639, 582, 443, 633), (582, 583, 442, 443), (559, 558, 438, 439), (571, 572, 439, 438), (586, 587, 427, 424), (599, 600, 447, 446), (458, 459, 452, 450), (459, 460, 456, 452), (460, 461, 454, 456), (461, 458, 450, 454), (450, 452, 456, 454), (455, 457, 453, 451), (451, 338, 342, 455), (338, 451, 453), (338, 453, 371, 374), (455, 342, 374, 457), (455, 451, 458, 461), (457, 455, 461, 460), (453, 457, 460, 459), (451, 453, 459, 458), (186, 182, 506, 508), (466, 19, 495, 520), (11, 12, 482, 481), (15, 19, 466, 463), (184, 185, 511, 510), (182, 184, 510, 506), (17, 464, 518, 493), (499, 490, 489, 485), (482, 474, 475, 481), (515, 478, 479, 514), (478, 491, 480, 479), (474, 482, 491, 478), (476, 477, 493, 496), (481, 475, 492, 495), (512, 474, 478, 515), (486, 487, 494, 516), (472, 471, 490, 499), (511, 500, 505, 510), (507, 509, 502, 501), (507, 501, 500, 511), (502, 509, 508, 503), (505, 504, 506, 510), (503, 508, 506, 504), (473, 472, 499, 483), (487, 476, 496, 494), (483, 499, 485, 484), (471, 472, 473, 502, 503, 504), (475, 513, 498, 492), (470, 512, 515, 497), (474, 512, 513, 475), (497, 515, 514, 488), (490, 497, 488, 489), (471, 470, 497, 490), (513, 486, 516, 498), (512, 470, 486, 513), (470, 471, 504, 505, 486), (502, 473, 477, 501), (476, 487, 486, 505, 500, 501, 477), (498, 516, 523, 522), (492, 498, 522, 517), (494, 496, 521, 519), (496, 493, 518, 521), (495, 492, 517, 520), (516, 494, 519, 523), (588, 590, 533, 448), (584, 591, 532, 444), (560, 562, 531, 440), (557, 563, 530, 437), (645, 651, 525, 419), (418, 416, 524, 528), (570, 576, 526, 420), (649, 652, 527, 428), (432, 428, 527, 525), (573, 577, 529, 430), (589, 592, 543, 449), (638, 593, 542, 628), (561, 564, 541, 441), (634, 565, 540, 627), (636, 578, 536, 626), (630, 624, 534, 538), (658, 653, 534, 624), (574, 579, 539, 433), (429, 431, 537, 535), (650, 654, 538, 432), (674, 594, 553, 664), (585, 595, 552, 445), (670, 566, 551, 663), (556, 567, 550, 436), (646, 655, 544, 417), (419, 417, 544, 548), (569, 580, 546, 421), (680, 656, 548, 661), (666, 660, 547, 545), (672, 581, 549, 662), (612, 623, 567, 556), (679, 622, 566, 670), (643, 621, 565, 634), (617, 620, 564, 561), (613, 619, 563, 557), (616, 618, 562, 560), (615, 614, 558, 559), (642, 610, 554, 635), (610, 611, 555, 554), (618, 612, 556, 562), (622, 613, 557, 566), (678, 615, 559, 671), (621, 616, 560, 565), (619, 617, 561, 563), (663, 551, 581, 672), (436, 550, 580, 569), (441, 541, 579, 574), (627, 540, 578, 636), (440, 531, 577, 573), (437, 530, 576, 570), (424, 427, 572, 571), (530, 441, 574, 576), (540, 440, 573, 578), (668, 439, 572, 673), (551, 437, 570, 581), (531, 436, 569, 577), (434, 435, 568, 575), (632, 434, 575, 637), (421, 546, 595, 585), (662, 549, 594, 674), (626, 536, 593, 638), (433, 539, 592, 589), (420, 526, 591, 584), (430, 529, 590, 588), (446, 447, 587, 586), (414, 415, 583, 582), (631, 414, 582, 639), (549, 420, 584, 594), (529, 421, 585, 590), (667, 427, 587, 675), (536, 430, 588, 593), (526, 433, 589, 591), (664, 553, 609, 676), (445, 552, 608, 598), (449, 543, 607, 602), (628, 542, 606, 640), (448, 533, 605, 601), (444, 532, 604, 597), (647, 648, 600, 599), (532, 449, 602, 604), (542, 448, 601, 606), (669, 447, 600, 677), (533, 445, 598, 605), (553, 444, 597, 609), (633, 443, 603, 641), (443, 442, 596, 603), (528, 429, 617, 619), (537, 431, 616, 621), (660, 422, 615, 678), (545, 418, 613, 622), (524, 416, 612, 618), (411, 413, 611, 610), (625, 411, 610, 642), (422, 426, 614, 615), (431, 524, 618, 616), (418, 528, 619, 613), (429, 535, 620, 617), (629, 537, 621, 643), (666, 545, 622, 679), (416, 547, 623, 612), (413, 629, 643, 611), (535, 625, 642, 620), (543, 633, 641, 607), (442, 628, 640, 596), (539, 631, 639, 592), (415, 626, 638, 583), (541, 632, 637, 579), (435, 627, 636, 568), (620, 642, 635, 564), (611, 643, 634, 555), (644, 658, 624, 412), (410, 412, 624, 630), (568, 636, 626, 415), (555, 634, 627, 435), (583, 638, 628, 442), (592, 639, 633, 543), (564, 635, 632, 541), (579, 637, 631, 539), (535, 537, 629, 625), (654, 659, 630, 538), (607, 641, 659, 654), (596, 640, 658, 644), (423, 425, 648, 647), (676, 609, 656, 680), (598, 608, 655, 646), (602, 607, 654, 650), (640, 606, 653, 658), (601, 605, 652, 649), (597, 604, 651, 645), (604, 602, 650, 651), (606, 601, 649, 653), (677, 600, 648, 681), (605, 598, 646, 652), (609, 597, 645, 656), (641, 603, 657, 659), (603, 596, 644, 657), (608, 677, 681, 655), (599, 676, 680, 647), (426, 666, 679, 614), (547, 660, 678, 623), (552, 669, 677, 608), (446, 664, 676, 599), (546, 667, 675, 595), (424, 662, 674, 586), (550, 668, 673, 580), (438, 663, 672, 571), (623, 678, 671, 567), (614, 679, 670, 558), (571, 672, 662, 424), (426, 422, 660, 666), (647, 680, 661, 423), (558, 670, 663, 438), (586, 674, 664, 446), (595, 675, 669, 552), (567, 671, 668, 550), (655, 681, 665, 544), (548, 544, 665, 661), (580, 673, 667, 546)])
me_cube.polygons.foreach_set('material_index', [9, 9, 9, 9, 9, 9, 9, 9, 9, 9, 9, 9, 9, 8, 9, 9, 9, 9, 9, 9, 9, 9, 9, 9, 9, 9, 9, 9, 9, 9, 9, 9, 9, 9, 9, 0, 9, 4, 0, 4, 4, 9, 0, 4, 0, 0, 4, 0, 4, 9, 9, 9, 9, 9, 9, 9, 9, 9, 9, 9, 9, 9, 9, 9, 9, 9, 9, 9, 9, 9, 9, 9, 9, 9, 9, 9, 9, 9, 9, 9, 9, 9, 9, 9, 9, 9, 9, 9, 9, 9, 9, 9, 9, 9, 9, 9, 9, 9, 9, 9, 9, 9, 9, 9, 9, 9, 9, 9, 9, 9, 9, 9, 9, 9, 9, 9, 9, 9, 9, 9, 9, 9, 9, 9, 9, 9, 9, 9, 9, 9, 9, 9, 9, 9, 9, 9, 9, 9, 9, 9, 9, 9, 9, 9, 9, 9, 9, 9, 9, 9, 9, 9, 9, 9, 9, 3, 9, 9, 9, 1, 9, 1, 1, 9, 1, 9, 1, 1, 0, 0, 1, 1, 9, 1, 9, 9, 9, 1, 1, 1, 2, 9, 9, 9, 9, 9, 0, 0, 9, 9, 9, 9, 9, 9, 9, 9, 9, 9, 9, 9, 9, 9, 9, 9, 9, 9, 9, 9, 9, 9, 9, 9, 9, 9, 9, 9, 9, 9, 9, 9, 9, 9, 9, 9, 9, 9, 9, 9, 9, 9, 9, 9, 9, 9, 9, 9, 9, 9, 9, 9, 9, 9, 9, 9, 9, 9, 9, 9, 9, 9, 9, 9, 9, 9, 9, 9, 9, 9, 9, 9, 9, 9, 9, 9, 9, 9, 9, 9, 9, 9, 9, 9, 9, 9, 9, 9, 9, 9, 9, 9, 9, 9, 9, 9, 9, 9, 9, 9, 9, 9, 9, 9, 9, 8, 9, 9, 9, 9, 9, 9, 9, 9, 9, 9, 9, 9, 9, 9, 9, 9, 9, 9, 9, 9, 8, 8, 8, 8, 9, 9, 9, 9, 9, 9, 9, 9, 9, 9, 9, 9, 9, 9, 9, 9, 9, 9, 9, 9, 9, 9, 9, 9, 9, 9, 9, 9, 9, 9, 2, 2, 1, 1, 1, 9, 9, 9, 9, 9, 9, 9, 9, 9, 9, 9, 9, 9, 9, 9, 9, 9, 9, 3, 4, 9, 3, 4, 3, 3, 4, 3, 9, 3, 3, 3, 3, 9, 3, 3, 3, 5, 5, 5, 5, 5, 0, 4, 5, 5, 5, 0, 5, 5, 5, 0, 5, 0, 4, 5, 5, 4, 0, 5, 4, 0, 5, 5, 6, 0, 5, 0, 6, 5, 5, 5, 5, 5, 5, 7, 7, 7, 7, 7, 8, 8, 8, 8, 8, 7, 7, 7, 7, 4, 3, 3, 9, 4, 4, 3, 3, 3, 3, 3, 3, 3, 3, 3, 3, 3, 4, 4, 4, 4, 4, 4, 3, 3, 3, 3, 3, 3, 3, 3, 3, 3, 3, 3, 3, 3, 3, 3, 3, 3, 3, 3, 3, 0, 6, 0, 4, 5, 5, 4, 0, 5, 0, 6, 0, 4, 0, 0, 5, 0, 4, 5, 5, 6, 0, 6, 5, 0, 5, 0, 5, 5, 6, 5, 6, 0, 6, 6, 0, 5, 5, 5, 0, 6, 5, 0, 6, 6, 0, 4, 0, 0, 4, 5, 4, 0, 5, 4, 0, 5, 5, 0, 6, 0, 4, 4, 0, 5, 5, 5, 4, 0, 5, 0, 4, 6, 0, 6, 0, 0, 6, 5, 6, 0, 5, 0, 6, 5, 5, 5, 0, 5, 5, 0, 5, 5, 5, 0, 5, 5, 0, 5, 5, 0, 5, 6, 0, 6, 0, 6, 0, 6, 0, 0, 5, 0, 0, 0, 6, 6, 6, 5, 5, 6, 0, 5, 6, 0, 6, 0, 0, 6, 6, 0, 5, 0, 6, 5, 5, 5, 5, 5, 5, 5, 5, 5, 5, 5, 5, 5, 5, 5, 5, 5, 5, 5, 5, 5, 5, 5, 5])
me_cube.materials.append(mat_material)
me_cube.materials.append(mat_material_001)
me_cube.materials.append(mat_material_002)
me_cube.materials.append(mat_material_003)
me_cube.materials.append(mat_material_004)
me_cube.materials.append(mat_material_005)
me_cube.materials.append(mat_material_006)
me_cube.materials.append(mat_material_007)
me_cube.materials.append(mat_material_008)
me_cube.materials.append(mat_material_009)
me_cube.use_remesh_preserve_volume = False
me_cube.use_remesh_preserve_attributes = False
me_cube.use_mirror_vertex_groups = False
me_cube.update()
arm_leg_ik_l = bpy.data.armatures.new('Leg IK.L')  # bones are not reproduced

# ---- objects
ob_armature = bpy.data.objects.new('Armature', arm_leg_ik_l)
ob_cube = bpy.data.objects.new('Cube', me_cube)
ob_lamp = bpy.data.objects.new('Lamp', light_lamp)
ob_camera = bpy.data.objects.new('Camera', cam_camera)

# ---- transforms, parenting, visibility, modifiers, constraints
ob_armature.location = (0.005031, -0.3727, -1.533)
ob_armature.scale = (0.5879, 0.5879, 0.5879)
ob_armature.show_in_front = True
ob_armature.lineart.crease_threshold = 0.0
ob_cube.parent = ob_armature
ob_cube.matrix_parent_inverse = Matrix(((1.0, 0.0, 0.0, -0.008559), (0.0, 1.0, 0.0, 0.6339), (0.0, 0.0, 1.0, -2.482), (0.0, 0.0, 0.0, 1.0)))
ob_cube.location = (0.0, 0.0, 0.0)
ob_cube.lock_rotations_4d = False
ob_cube.empty_display_type = 'ARROWS'
ob_cube.lineart.crease_threshold = 0.0
_vg = ob_cube.vertex_groups.new(name='Torso')
for _i, _w in zip([187, 188, 189, 190, 191, 192, 193, 194, 195, 196, 197, 198, 199, 200, 201, 202, 203, 204, 205, 206, 207, 208, 209, 210, 211, 212, 213, 215, 216, 217, 218, 219, 220, 221, 222, 223, 224, 225], [0.8927, 1.0, 1.0, 1.0, 1.0, 1.0, 1.0, 1.0, 1.0, 1.0, 1.0, 1.0, 1.0, 1.0, 1.0, 1.0, 1.0, 1.0, 1.0, 1.0, 1.0, 1.0, 1.0, 1.0, 1.0, 1.0, 1.0, 1.0, 1.0, 1.0, 1.0, 1.0, 1.0, 0.7301, 1.0, 1.0, 1.0, 1.0]): _vg.add([_i], _w, 'REPLACE')
_vg = ob_cube.vertex_groups.new(name='Chest')
for _i, _w in zip([0, 1, 2, 5, 6, 8, 9, 10, 11, 12, 13, 14, 15, 18, 19, 56, 184, 190, 191, 196, 197, 208, 209, 407, 408, 409, 462, 463, 464, 465, 466, 467, 468, 469, 470, 471, 472, 473, 474, 475, 476, 477, 478, 479, 480, 481, 482, 483, 484, 485, 486, 487, 488, 489, 490, 491, 492, 493, 494, 495, 496, 497, 498, 499, 504, 510, 512, 513, 514, 515, 516, 517, 518, 519, 520, 521, 522, 523], [1.0, 1.0, 1.0, 1.0, 1.0, 1.0, 1.0, 1.0, 1.0, 1.0, 1.0, 1.0, 1.0, 1.0, 1.0, 0.02089, 0.1122, 1.0, 1.0, 1.0, 1.0, 1.0, 1.0, 1.0, 1.0, 1.0, 1.0, 1.0, 1.0, 1.0, 1.0, 1.0, 1.0, 1.0, 1.0, 1.0, 1.0, 1.0, 1.0, 1.0, 1.0, 1.0, 1.0, 1.0, 1.0, 1.0, 1.0, 1.0, 1.0, 1.0, 1.0, 1.0, 1.0, 1.0, 1.0, 1.0, 1.0, 1.0, 1.0, 1.0, 1.0, 1.0, 1.0, 1.0, 0.9802, 0.003881, 1.0, 1.0, 1.0, 1.0, 1.0, 1.0, 1.0, 1.0, 1.0, 1.0, 1.0, 1.0]): _vg.add([_i], _w, 'REPLACE')
_vg = ob_cube.vertex_groups.new(name='Head')
for _i, _w in zip([3, 4, 7, 8, 16, 17, 20, 21, 22, 23, 24, 25, 26, 27, 28, 29, 30, 31, 32, 33, 34, 35, 36, 37, 38, 39, 40, 41, 42, 43, 44, 45, 46, 47, 48, 49, 50, 51, 52, 53, 54, 280, 281, 282, 283, 284, 285, 286, 287, 288, 289, 290, 291, 292, 293, 294, 295, 296, 297, 298, 299, 300, 301, 302, 303, 304, 305, 306, 307, 308, 309, 310, 311, 312, 313, 314, 315, 316, 317, 318, 319, 320, 321, 322, 323, 324, 325, 326, 327, 328, 329, 330, 331, 332, 333, 334, 335, 336, 337, 338, 339, 340, 341, 342, 343, 344, 345, 346, 347, 348, 349, 350, 351, 352, 353, 354, 355, 356, 357, 358, 359, 360, 361, 362, 363, 364, 365, 366, 367, 368, 369, 370, 371, 372, 373, 374, 375, 376, 377, 378, 379, 380, 381, 382, 383, 384, 385, 410, 411, 412, 413, 414, 415, 416, 417, 418, 419, 420, 421, 422, 423, 424, 425, 426, 427, 428, 429, 430, 431, 432, 433, 434, 435, 436, 437, 438, 439, 440, 441, 442, 443, 444, 445, 446, 447, 448, 449, 450, 451, 452, 453, 454, 455, 456, 457, 458, 459, 460, 461, 464, 524, 525, 526, 527, 528, 529, 530, 531, 532, 533, 534, 535, 536, 537, 538, 539, 540, 541, 542, 543, 544, 545, 546, 547, 548, 549, 550, 551, 552, 553, 554, 555, 556, 557, 558, 559, 560, 561, 562, 563, 564, 565, 566, 567, 568, 569, 570, 571, 572, 573, 574, 575, 576, 577, 578, 579, 580, 581, 582, 583, 584, 585, 586, 587, 588, 589, 590, 591, 592, 593, 594, 595, 596, 597, 598, 599, 600, 601, 602, 603, 604, 605, 606, 607, 608, 609, 610, 611, 612, 613, 614, 615, 616, 617, 618, 619, 620, 621, 622, 623, 624, 625, 626, 627, 628, 629, 630, 631, 632, 633, 634, 635, 636, 637, 638, 639, 640, 641, 642, 643, 644, 645, 646, 647, 648, 649, 650, 651, 652, 653, 654, 655, 656, 657, 658, 659, 660, 661, 662, 663, 664, 665, 666, 667, 668, 669, 670, 671, 672, 673, 674, 675, 676, 677, 678, 679, 680, 681], [1.0, 1.0, 1.0, 1.0, 1.0, 1.0, 1.0, 1.0, 1.0, 1.0, 1.0, 1.0, 1.0, 1.0, 1.0, 1.0, 1.0, 1.0, 1.0, 1.0, 1.0, 1.0, 1.0, 1.0, 1.0, 1.0, 1.0, 1.0, 1.0, 1.0, 1.0, 1.0, 1.0, 1.0, 1.0, 1.0, 1.0, 1.0, 1.0, 1.0, 1.0, 1.0, 1.0, 1.0, 1.0, 1.0, 1.0, 1.0, 1.0, 1.0, 1.0, 1.0, 1.0, 1.0, 1.0, 1.0, 1.0, 1.0, 1.0, 1.0, 1.0, 1.0, 1.0, 1.0, 1.0, 1.0, 1.0, 1.0, 1.0, 1.0, 1.0, 1.0, 1.0, 1.0, 1.0, 1.0, 1.0, 1.0, 1.0, 1.0, 1.0, 1.0, 1.0, 1.0, 1.0, 1.0, 1.0, 1.0, 1.0, 1.0, 1.0, 1.0, 1.0, 1.0, 1.0, 1.0, 1.0, 1.0, 1.0, 1.0, 1.0, 1.0, 1.0, 1.0, 1.0, 1.0, 1.0, 1.0, 1.0, 1.0, 1.0, 1.0, 1.0, 1.0, 1.0, 1.0, 1.0, 1.0, 1.0, 1.0, 1.0, 1.0, 1.0, 1.0, 1.0, 1.0, 1.0, 1.0, 1.0, 1.0, 1.0, 1.0, 1.0, 1.0, 1.0, 1.0, 1.0, 1.0, 1.0, 1.0, 1.0, 1.0, 1.0, 1.0, 1.0, 1.0, 1.0, 1.0, 1.0, 1.0, 1.0, 1.0, 1.0, 1.0, 1.0, 1.0, 1.0, 1.0, 0.1423, 1.0, 1.0, 1.0, 1.0, 1.0, 1.0, 1.0, 1.0, 0.6943, 1.0, 1.0, 1.0, 1.0, 1.0, 0.4423, 1.0, 1.0, 1.0, 0.02618, 1.0, 1.0, 1.0, 1.0, 0.1408, 1.0, 1.0, 0.1166, 1.0, 1.0, 1.0, 1.0, 1.0, 1.0, 1.0, 1.0, 1.0, 1.0, 1.0, 1.0, 1.0, 1.0, 1.0, 1.0, 1.0, 1.0, 1.0, 0.4183, 1.0, 0.2342, 1.0, 0.1287, 1.0, 1.0, 0.8471, 1.0, 1.0, 1.0, 0.5131, 1.0, 0.5583, 1.0, 1.0, 1.0, 0.5712, 1.0, 1.0, 1.0, 0.7212, 1.0, 0.5704, 1.0, 1.0, 1.0, 0.7212, 1.0, 1.0, 1.0, 0.5131, 1.0, 0.6171, 1.0, 1.0, 0.7565, 1.0, 0.8606, 1.0, 0.2923, 1.0, 1.0, 1.0, 0.3602, 1.0, 1.0, 1.0, 0.3263, 0.6801, 1.0, 0.6462, 1.0, 1.0, 1.0, 1.0, 0.1416, 1.0, 1.0, 0.4055, 1.0, 0.2735, 1.0, 1.0, 0.7027, 1.0, 0.5708, 1.0, 1.0, 0.5704, 1.0, 1.0, 0.5583, 1.0, 1.0, 1.0, 0.5644, 0.7792, 1.0, 0.7852, 1.0, 1.0, 1.0, 0.8606, 1.0, 1.0, 1.0, 0.7565, 1.0, 0.8086, 1.0, 1.0, 0.8783, 1.0, 0.9303, 1.0, 1.0, 0.9236, 0.7565, 0.7792, 1.0, 1.0, 1.0, 1.0, 1.0, 0.8783, 1.0, 0.8401, 1.0, 0.8514, 1.0, 0.8896, 1.0, 1.0, 0.9391, 1.0, 1.0, 0.7852, 1.0, 1.0, 0.7792, 1.0, 1.0, 0.7822, 0.8896, 1.0, 0.8926, 1.0, 1.0, 0.9448, 1.0, 1.0, 1.0, 1.0, 1.0, 1.0, 1.0, 1.0, 0.7856, 0.8606, 0.7852, 1.0, 0.9303, 1.0, 0.8231, 1.0, 0.7854, 1.0, 0.8926, 0.9651, 1.0, 1.0, 0.9463]): _vg.add([_i], _w, 'REPLACE')
_vg = ob_cube.vertex_groups.new(name='Upper Arm.L')
for _i, _w in zip([55, 57, 58, 59, 60, 61, 62, 63, 64, 65, 66, 67, 68, 69, 70, 71, 72, 77, 78, 79, 80, 83, 84, 175, 176, 177, 178, 179, 180, 181, 182, 183, 184, 185, 186, 470, 471, 472, 473, 477, 486, 500, 501, 502, 503, 504, 505, 506, 507, 508, 509, 510, 511, 512, 513], [0.007032, 0.1276, 0.4857, 0.4149, 0.897, 0.004552, 0.03586, 0.0005193, 0.1015, 0.002308, 0.9444, 0.9242, 0.005002, 0.04004, 0.06008, 0.1179, 0.001079, 1.0, 1.0, 1.0, 1.0, 1.0, 1.0, 1.0, 1.0, 1.0, 1.0, 1.0, 1.0, 1.0, 1.0, 1.0, 1.0, 1.0, 1.0, 1.0, 1.0, 1.0, 1.0, 1.0, 1.0, 1.0, 1.0, 1.0, 1.0, 1.0, 1.0, 1.0, 1.0, 1.0, 1.0, 1.0, 1.0, 1.0, 1.0]): _vg.add([_i], _w, 'REPLACE')
_vg = ob_cube.vertex_groups.new(name='Lower Arm.L')
_vg.add([73, 74, 75, 76, 77, 78, 79, 80, 81, 82, 83, 84, 85, 86, 87, 88, 89, 90, 91, 92, 93, 94, 95, 96, 175, 176, 177, 178, 179, 180], 1.0, 'REPLACE')
_vg = ob_cube.vertex_groups.new(name='Hand.L')
_vg.add([73, 74, 75, 76, 81, 97, 98, 99, 100, 101, 102, 103, 104, 105, 106, 107, 108, 109, 110, 111, 112, 113, 114, 115, 116, 117, 118, 119, 120, 121, 122, 123, 124, 125, 126, 127, 128, 129, 130, 131, 132, 133, 134, 135, 136, 137, 138, 139, 140, 141, 142, 143, 144, 145, 146, 147, 148, 149, 150, 151, 152, 153, 154, 155, 156, 157, 158, 159, 160, 161, 162, 163, 164, 165, 166, 167, 168, 169, 170, 171, 172, 173, 174], 1.0, 'REPLACE')
_vg = ob_cube.vertex_groups.new(name='Upper Arm.R')
_vg = ob_cube.vertex_groups.new(name='Lower Arm.R')
_vg = ob_cube.vertex_groups.new(name='Hand.R')
_vg = ob_cube.vertex_groups.new(name='Upper Leg.L')
_vg.add([194, 195, 212, 213, 219, 220, 226, 227, 228, 229, 230, 231, 232, 233, 234, 235, 236, 237, 238, 239, 240, 241, 242, 243, 245, 247, 249, 251, 256, 258], 1.0, 'REPLACE')
_vg = ob_cube.vertex_groups.new(name='Lower Leg.L')
_vg.add([244, 245, 246, 247, 248, 249, 250, 251, 252, 253, 254, 255, 256, 257, 258, 259, 260, 261, 262, 263, 264, 265, 266, 267], 1.0, 'REPLACE')
_vg = ob_cube.vertex_groups.new(name='Foot.L')
_vg.add([244, 246, 248, 250, 257, 259, 268, 269, 270, 271, 272, 273, 274, 275, 276, 277, 278, 279, 386, 387, 388, 389, 390, 391, 392, 393, 394, 395, 396, 397, 398, 399, 400, 401, 402, 403, 404, 405, 406], 1.0, 'REPLACE')
_vg = ob_cube.vertex_groups.new(name='Upper Leg.R')
_vg = ob_cube.vertex_groups.new(name='Lower Leg.R')
_vg = ob_cube.vertex_groups.new(name='Foot.R')
_m = ob_cube.modifiers.new('Mirror', 'MIRROR')
_m.use_clip = True
_m = ob_cube.modifiers.new('Armature', 'ARMATURE')
_m.object = ob_armature
ob_lamp.location = (4.076, 1.005, 5.904)
ob_lamp.rotation_euler = (0.6503, 0.05522, 1.866)
ob_lamp.lock_rotations_4d = False
ob_lamp.empty_display_type = 'ARROWS'
ob_lamp.color = (0.0, 0.0, 0.0, 0.0)
ob_lamp.hide_viewport = True
ob_lamp.lineart.crease_threshold = 0.0
ob_camera.location = (7.481, -6.508, 5.344)
ob_camera.rotation_euler = (1.109, 0.01082, 0.8149)
ob_camera.lock_rotations_4d = False
ob_camera.empty_display_type = 'ARROWS'
ob_camera.color = (0.0, 0.0, 0.0, 0.0)
ob_camera.hide_viewport = True
ob_camera.display_type = 'WIRE'
ob_camera.lineart.crease_threshold = 0.0

# ---- collection membership
col_collection_1.objects.link(ob_armature)
col_collection_1.objects.link(ob_cube)
col_collection_1.objects.link(ob_lamp)
col_collection_1.objects.link(ob_camera)

# ---- scene / render settings (as saved in the file)
scene.camera = ob_camera
scene.frame_start = 1; scene.frame_end = 24; scene.frame_set(1)
scene.render.engine = 'BLENDER_EEVEE_NEXT'
scene.render.resolution_percentage = 50
scene.render.dither_intensity = 0.0
scene.cycles.use_denoising = False
scene.cycles.samples = 10
scene.cycles.sampling_pattern = 'TABULATED_SOBOL'
scene.cycles.light_sampling_threshold = 0.0
scene.cycles.use_adaptive_sampling = False
scene.cycles.use_light_tree = False
scene.cycles.blur_glossy = 0.0
scene.cycles.pixel_filter_type = 'GAUSSIAN'
scene.cycles.sample_clamp_indirect = 0.0
scene.view_settings.view_transform = 'Standard'
bpy.context.view_layer.update()
